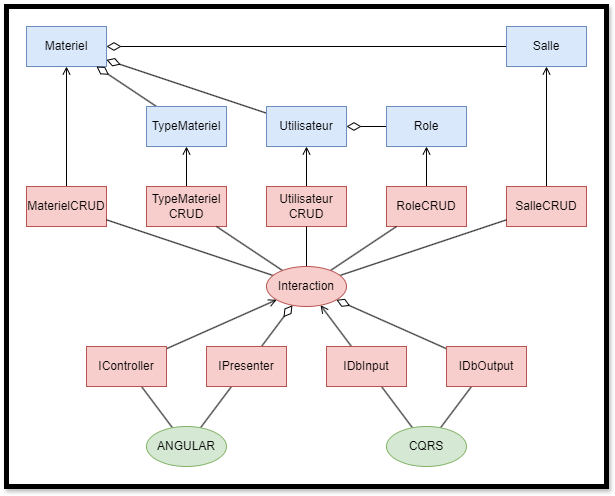

The diagram above was exported from draw.io. Its source (the exported page's mxGraphModel, read from the mxfile embedded in the PNG):
<mxGraphModel dx="1434" dy="844" grid="1" gridSize="10" guides="1" tooltips="1" connect="1" arrows="1" fold="1" page="1" pageScale="1" pageWidth="827" pageHeight="1169" math="0" shadow="0">
  <root>
    <mxCell id="0" />
    <mxCell id="1" parent="0" />
    <mxCell id="5uLwbE3D7edfrW8R0vqr-57" value="" style="rounded=0;whiteSpace=wrap;html=1;perimeterSpacing=0;strokeWidth=5;glass=0;shadow=1;textShadow=1;" vertex="1" parent="1">
      <mxGeometry x="100" y="100" width="600" height="480" as="geometry" />
    </mxCell>
    <mxCell id="5uLwbE3D7edfrW8R0vqr-1" value="Materiel" style="rounded=0;whiteSpace=wrap;html=1;fillColor=#dae8fc;strokeColor=#6c8ebf;" vertex="1" parent="1">
      <mxGeometry x="120" y="120" width="80" height="40" as="geometry" />
    </mxCell>
    <mxCell id="5uLwbE3D7edfrW8R0vqr-10" style="edgeStyle=none;rounded=0;orthogonalLoop=1;jettySize=auto;html=1;endArrow=diamondThin;endFill=0;endSize=12;" edge="1" parent="1" source="5uLwbE3D7edfrW8R0vqr-3" target="5uLwbE3D7edfrW8R0vqr-1">
      <mxGeometry relative="1" as="geometry" />
    </mxCell>
    <mxCell id="5uLwbE3D7edfrW8R0vqr-3" value="Salle" style="rounded=0;whiteSpace=wrap;html=1;fillColor=#dae8fc;strokeColor=#6c8ebf;" vertex="1" parent="1">
      <mxGeometry x="600" y="120" width="80" height="40" as="geometry" />
    </mxCell>
    <mxCell id="5uLwbE3D7edfrW8R0vqr-9" style="edgeStyle=none;rounded=0;orthogonalLoop=1;jettySize=auto;html=1;endArrow=diamondThin;endFill=0;endSize=12;" edge="1" parent="1" source="5uLwbE3D7edfrW8R0vqr-4" target="5uLwbE3D7edfrW8R0vqr-1">
      <mxGeometry relative="1" as="geometry" />
    </mxCell>
    <mxCell id="5uLwbE3D7edfrW8R0vqr-4" value="TypeMateriel" style="rounded=0;whiteSpace=wrap;html=1;fillColor=#dae8fc;strokeColor=#6c8ebf;" vertex="1" parent="1">
      <mxGeometry x="240" y="200" width="80" height="40" as="geometry" />
    </mxCell>
    <mxCell id="5uLwbE3D7edfrW8R0vqr-12" style="edgeStyle=none;rounded=0;orthogonalLoop=1;jettySize=auto;html=1;endArrow=diamondThin;endFill=0;endSize=12;" edge="1" parent="1" source="5uLwbE3D7edfrW8R0vqr-5" target="5uLwbE3D7edfrW8R0vqr-1">
      <mxGeometry relative="1" as="geometry" />
    </mxCell>
    <mxCell id="5uLwbE3D7edfrW8R0vqr-5" value="Utilisateur" style="rounded=0;whiteSpace=wrap;html=1;fillColor=#dae8fc;strokeColor=#6c8ebf;" vertex="1" parent="1">
      <mxGeometry x="360" y="200" width="80" height="40" as="geometry" />
    </mxCell>
    <mxCell id="5uLwbE3D7edfrW8R0vqr-13" style="edgeStyle=none;rounded=0;orthogonalLoop=1;jettySize=auto;html=1;endArrow=diamondThin;endFill=0;endSize=12;" edge="1" parent="1" source="5uLwbE3D7edfrW8R0vqr-6" target="5uLwbE3D7edfrW8R0vqr-5">
      <mxGeometry relative="1" as="geometry" />
    </mxCell>
    <mxCell id="5uLwbE3D7edfrW8R0vqr-6" value="Role" style="rounded=0;whiteSpace=wrap;html=1;fillColor=#dae8fc;strokeColor=#6c8ebf;" vertex="1" parent="1">
      <mxGeometry x="480" y="200" width="80" height="40" as="geometry" />
    </mxCell>
    <mxCell id="5uLwbE3D7edfrW8R0vqr-21" style="edgeStyle=none;rounded=0;orthogonalLoop=1;jettySize=auto;html=1;endArrow=open;endFill=0;" edge="1" parent="1" source="5uLwbE3D7edfrW8R0vqr-15" target="5uLwbE3D7edfrW8R0vqr-1">
      <mxGeometry relative="1" as="geometry" />
    </mxCell>
    <mxCell id="5uLwbE3D7edfrW8R0vqr-15" value="MaterielCRUD" style="rounded=0;whiteSpace=wrap;html=1;fillColor=#f8cecc;strokeColor=#b85450;" vertex="1" parent="1">
      <mxGeometry x="120" y="280" width="80" height="40" as="geometry" />
    </mxCell>
    <mxCell id="5uLwbE3D7edfrW8R0vqr-20" style="edgeStyle=none;rounded=0;orthogonalLoop=1;jettySize=auto;html=1;endArrow=open;endFill=0;" edge="1" parent="1" source="5uLwbE3D7edfrW8R0vqr-16" target="5uLwbE3D7edfrW8R0vqr-4">
      <mxGeometry relative="1" as="geometry" />
    </mxCell>
    <mxCell id="5uLwbE3D7edfrW8R0vqr-16" value="TypeMateriel&lt;div&gt;CRUD&lt;/div&gt;" style="rounded=0;whiteSpace=wrap;html=1;fillColor=#f8cecc;strokeColor=#b85450;" vertex="1" parent="1">
      <mxGeometry x="240" y="280" width="80" height="40" as="geometry" />
    </mxCell>
    <mxCell id="5uLwbE3D7edfrW8R0vqr-24" style="edgeStyle=none;rounded=0;orthogonalLoop=1;jettySize=auto;html=1;endArrow=open;endFill=0;" edge="1" parent="1" source="5uLwbE3D7edfrW8R0vqr-17" target="5uLwbE3D7edfrW8R0vqr-5">
      <mxGeometry relative="1" as="geometry" />
    </mxCell>
    <mxCell id="5uLwbE3D7edfrW8R0vqr-17" value="&lt;div&gt;Utilisateur&lt;/div&gt;&lt;div&gt;CRUD&lt;/div&gt;" style="rounded=0;whiteSpace=wrap;html=1;fillColor=#f8cecc;strokeColor=#b85450;" vertex="1" parent="1">
      <mxGeometry x="360" y="280" width="80" height="40" as="geometry" />
    </mxCell>
    <mxCell id="5uLwbE3D7edfrW8R0vqr-22" style="edgeStyle=none;rounded=0;orthogonalLoop=1;jettySize=auto;html=1;endArrow=open;endFill=0;" edge="1" parent="1" source="5uLwbE3D7edfrW8R0vqr-18" target="5uLwbE3D7edfrW8R0vqr-3">
      <mxGeometry relative="1" as="geometry" />
    </mxCell>
    <mxCell id="5uLwbE3D7edfrW8R0vqr-18" value="&lt;div&gt;&lt;span style=&quot;background-color: initial;&quot;&gt;SalleCRUD&lt;/span&gt;&lt;br&gt;&lt;/div&gt;" style="rounded=0;whiteSpace=wrap;html=1;fillColor=#f8cecc;strokeColor=#b85450;" vertex="1" parent="1">
      <mxGeometry x="600" y="280" width="80" height="40" as="geometry" />
    </mxCell>
    <mxCell id="5uLwbE3D7edfrW8R0vqr-23" style="edgeStyle=none;rounded=0;orthogonalLoop=1;jettySize=auto;html=1;endArrow=open;endFill=0;" edge="1" parent="1" source="5uLwbE3D7edfrW8R0vqr-19" target="5uLwbE3D7edfrW8R0vqr-6">
      <mxGeometry relative="1" as="geometry" />
    </mxCell>
    <mxCell id="5uLwbE3D7edfrW8R0vqr-19" value="&lt;div&gt;RoleCRUD&lt;/div&gt;" style="rounded=0;whiteSpace=wrap;html=1;fillColor=#f8cecc;strokeColor=#b85450;" vertex="1" parent="1">
      <mxGeometry x="480" y="280" width="80" height="40" as="geometry" />
    </mxCell>
    <mxCell id="5uLwbE3D7edfrW8R0vqr-40" style="edgeStyle=none;rounded=0;orthogonalLoop=1;jettySize=auto;html=1;endArrow=open;endFill=0;" edge="1" parent="1" source="5uLwbE3D7edfrW8R0vqr-25" target="5uLwbE3D7edfrW8R0vqr-39">
      <mxGeometry relative="1" as="geometry" />
    </mxCell>
    <mxCell id="5uLwbE3D7edfrW8R0vqr-55" style="edgeStyle=none;rounded=0;orthogonalLoop=1;jettySize=auto;html=1;endArrow=none;endFill=0;" edge="1" parent="1" source="5uLwbE3D7edfrW8R0vqr-25" target="5uLwbE3D7edfrW8R0vqr-52">
      <mxGeometry relative="1" as="geometry" />
    </mxCell>
    <mxCell id="5uLwbE3D7edfrW8R0vqr-25" value="IDbInput" style="rounded=0;whiteSpace=wrap;html=1;fillColor=#f8cecc;strokeColor=#b85450;" vertex="1" parent="1">
      <mxGeometry x="420" y="440" width="80" height="40" as="geometry" />
    </mxCell>
    <mxCell id="5uLwbE3D7edfrW8R0vqr-41" style="edgeStyle=none;rounded=0;orthogonalLoop=1;jettySize=auto;html=1;endArrow=diamondThin;endFill=0;endSize=12;" edge="1" parent="1" source="5uLwbE3D7edfrW8R0vqr-27" target="5uLwbE3D7edfrW8R0vqr-39">
      <mxGeometry relative="1" as="geometry" />
    </mxCell>
    <mxCell id="5uLwbE3D7edfrW8R0vqr-56" style="edgeStyle=none;rounded=0;orthogonalLoop=1;jettySize=auto;html=1;endArrow=none;endFill=0;" edge="1" parent="1" source="5uLwbE3D7edfrW8R0vqr-27" target="5uLwbE3D7edfrW8R0vqr-52">
      <mxGeometry relative="1" as="geometry" />
    </mxCell>
    <mxCell id="5uLwbE3D7edfrW8R0vqr-27" value="IDbOutput" style="rounded=0;whiteSpace=wrap;html=1;fillColor=#f8cecc;strokeColor=#b85450;" vertex="1" parent="1">
      <mxGeometry x="540" y="440" width="80" height="40" as="geometry" />
    </mxCell>
    <mxCell id="5uLwbE3D7edfrW8R0vqr-42" style="edgeStyle=none;rounded=0;orthogonalLoop=1;jettySize=auto;html=1;endArrow=none;endFill=0;" edge="1" parent="1" source="5uLwbE3D7edfrW8R0vqr-39" target="5uLwbE3D7edfrW8R0vqr-15">
      <mxGeometry relative="1" as="geometry" />
    </mxCell>
    <mxCell id="5uLwbE3D7edfrW8R0vqr-43" style="edgeStyle=none;rounded=0;orthogonalLoop=1;jettySize=auto;html=1;endArrow=none;endFill=0;" edge="1" parent="1" source="5uLwbE3D7edfrW8R0vqr-39" target="5uLwbE3D7edfrW8R0vqr-16">
      <mxGeometry relative="1" as="geometry" />
    </mxCell>
    <mxCell id="5uLwbE3D7edfrW8R0vqr-44" style="edgeStyle=none;rounded=0;orthogonalLoop=1;jettySize=auto;html=1;endArrow=none;endFill=0;" edge="1" parent="1" source="5uLwbE3D7edfrW8R0vqr-39" target="5uLwbE3D7edfrW8R0vqr-17">
      <mxGeometry relative="1" as="geometry" />
    </mxCell>
    <mxCell id="5uLwbE3D7edfrW8R0vqr-45" style="edgeStyle=none;rounded=0;orthogonalLoop=1;jettySize=auto;html=1;endArrow=none;endFill=0;" edge="1" parent="1" source="5uLwbE3D7edfrW8R0vqr-39" target="5uLwbE3D7edfrW8R0vqr-19">
      <mxGeometry relative="1" as="geometry" />
    </mxCell>
    <mxCell id="5uLwbE3D7edfrW8R0vqr-46" style="edgeStyle=none;rounded=0;orthogonalLoop=1;jettySize=auto;html=1;endArrow=none;endFill=0;" edge="1" parent="1" source="5uLwbE3D7edfrW8R0vqr-39" target="5uLwbE3D7edfrW8R0vqr-18">
      <mxGeometry relative="1" as="geometry" />
    </mxCell>
    <mxCell id="5uLwbE3D7edfrW8R0vqr-39" value="Interaction" style="ellipse;whiteSpace=wrap;html=1;fillColor=#f8cecc;strokeColor=#b85450;" vertex="1" parent="1">
      <mxGeometry x="360" y="360" width="80" height="40" as="geometry" />
    </mxCell>
    <mxCell id="5uLwbE3D7edfrW8R0vqr-49" style="edgeStyle=none;rounded=0;orthogonalLoop=1;jettySize=auto;html=1;endArrow=open;endFill=0;" edge="1" parent="1" source="5uLwbE3D7edfrW8R0vqr-47" target="5uLwbE3D7edfrW8R0vqr-39">
      <mxGeometry relative="1" as="geometry" />
    </mxCell>
    <mxCell id="5uLwbE3D7edfrW8R0vqr-53" style="edgeStyle=none;rounded=0;orthogonalLoop=1;jettySize=auto;html=1;endArrow=none;endFill=0;" edge="1" parent="1" source="5uLwbE3D7edfrW8R0vqr-47" target="5uLwbE3D7edfrW8R0vqr-51">
      <mxGeometry relative="1" as="geometry" />
    </mxCell>
    <mxCell id="5uLwbE3D7edfrW8R0vqr-47" value="IController" style="rounded=0;whiteSpace=wrap;html=1;fillColor=#f8cecc;strokeColor=#b85450;" vertex="1" parent="1">
      <mxGeometry x="180" y="440" width="80" height="40" as="geometry" />
    </mxCell>
    <mxCell id="5uLwbE3D7edfrW8R0vqr-50" style="edgeStyle=none;rounded=0;orthogonalLoop=1;jettySize=auto;html=1;endArrow=diamondThin;endFill=0;endSize=12;" edge="1" parent="1" source="5uLwbE3D7edfrW8R0vqr-48" target="5uLwbE3D7edfrW8R0vqr-39">
      <mxGeometry relative="1" as="geometry" />
    </mxCell>
    <mxCell id="5uLwbE3D7edfrW8R0vqr-54" style="edgeStyle=none;rounded=0;orthogonalLoop=1;jettySize=auto;html=1;endArrow=none;endFill=0;" edge="1" parent="1" source="5uLwbE3D7edfrW8R0vqr-48" target="5uLwbE3D7edfrW8R0vqr-51">
      <mxGeometry relative="1" as="geometry" />
    </mxCell>
    <mxCell id="5uLwbE3D7edfrW8R0vqr-48" value="IPresenter" style="rounded=0;whiteSpace=wrap;html=1;fillColor=#f8cecc;strokeColor=#b85450;" vertex="1" parent="1">
      <mxGeometry x="300" y="440" width="80" height="40" as="geometry" />
    </mxCell>
    <mxCell id="5uLwbE3D7edfrW8R0vqr-51" value="ANGULAR" style="ellipse;whiteSpace=wrap;html=1;fillColor=#d5e8d4;strokeColor=#82b366;" vertex="1" parent="1">
      <mxGeometry x="240" y="520" width="80" height="40" as="geometry" />
    </mxCell>
    <mxCell id="5uLwbE3D7edfrW8R0vqr-52" value="CQRS" style="ellipse;whiteSpace=wrap;html=1;fillColor=#d5e8d4;strokeColor=#82b366;" vertex="1" parent="1">
      <mxGeometry x="480" y="520" width="80" height="40" as="geometry" />
    </mxCell>
  </root>
</mxGraphModel>